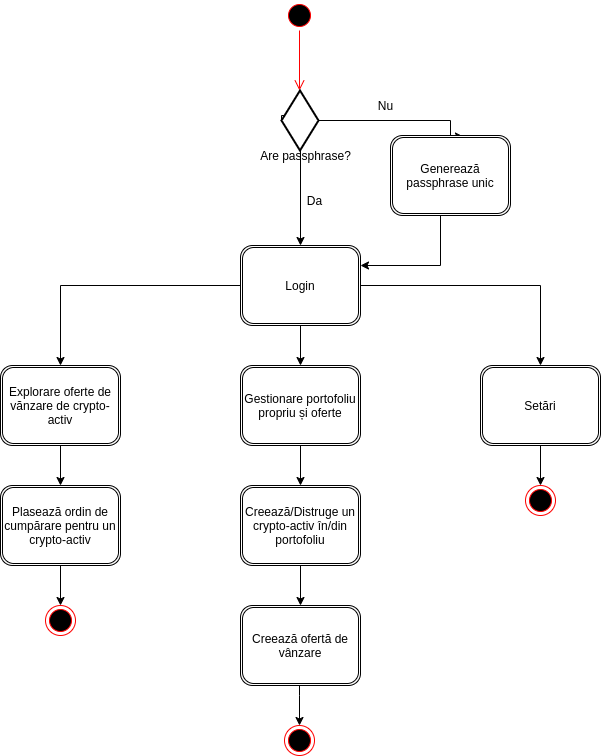

The diagram above was exported from draw.io. Its source (the exported page's mxGraphModel, read from the mxfile embedded in the PNG):
<mxGraphModel dx="1422" dy="860" grid="1" gridSize="10" guides="1" tooltips="1" connect="1" arrows="1" fold="1" page="1" pageScale="1" pageWidth="850" pageHeight="1100" math="0" shadow="0">
  <root>
    <mxCell id="0" />
    <mxCell id="1" parent="0" />
    <mxCell id="80TKv1eTuesMFaibbRTv-26" style="edgeStyle=orthogonalEdgeStyle;rounded=0;orthogonalLoop=1;jettySize=auto;html=1;entryX=0.5;entryY=0;entryDx=0;entryDy=0;" edge="1" parent="1" source="80TKv1eTuesMFaibbRTv-1" target="80TKv1eTuesMFaibbRTv-25">
      <mxGeometry relative="1" as="geometry" />
    </mxCell>
    <mxCell id="80TKv1eTuesMFaibbRTv-1" value="Explorare oferte de vănzare de crypto-activ" style="shape=ext;double=1;rounded=1;whiteSpace=wrap;html=1;" vertex="1" parent="1">
      <mxGeometry x="120" y="400" width="120" height="80" as="geometry" />
    </mxCell>
    <mxCell id="80TKv1eTuesMFaibbRTv-3" value="" style="ellipse;html=1;shape=startState;fillColor=#000000;strokeColor=#ff0000;" vertex="1" parent="1">
      <mxGeometry x="404" y="35" width="30" height="30" as="geometry" />
    </mxCell>
    <mxCell id="80TKv1eTuesMFaibbRTv-4" value="" style="edgeStyle=orthogonalEdgeStyle;html=1;verticalAlign=bottom;endArrow=open;endSize=8;strokeColor=#ff0000;" edge="1" source="80TKv1eTuesMFaibbRTv-3" parent="1">
      <mxGeometry relative="1" as="geometry">
        <mxPoint x="419" y="125" as="targetPoint" />
      </mxGeometry>
    </mxCell>
    <mxCell id="80TKv1eTuesMFaibbRTv-11" style="edgeStyle=orthogonalEdgeStyle;rounded=0;orthogonalLoop=1;jettySize=auto;html=1;exitX=0;exitY=0.5;exitDx=0;exitDy=0;exitPerimeter=0;entryX=0.5;entryY=0;entryDx=0;entryDy=0;" edge="1" parent="1" source="80TKv1eTuesMFaibbRTv-6" target="80TKv1eTuesMFaibbRTv-10">
      <mxGeometry relative="1" as="geometry">
        <Array as="points">
          <mxPoint x="401" y="150" />
          <mxPoint x="420" y="150" />
        </Array>
      </mxGeometry>
    </mxCell>
    <mxCell id="80TKv1eTuesMFaibbRTv-13" style="edgeStyle=orthogonalEdgeStyle;rounded=0;orthogonalLoop=1;jettySize=auto;html=1;exitX=1;exitY=0.5;exitDx=0;exitDy=0;exitPerimeter=0;entryX=0.608;entryY=0.013;entryDx=0;entryDy=0;entryPerimeter=0;" edge="1" parent="1" source="80TKv1eTuesMFaibbRTv-6" target="80TKv1eTuesMFaibbRTv-12">
      <mxGeometry relative="1" as="geometry">
        <Array as="points">
          <mxPoint x="570" y="155" />
          <mxPoint x="570" y="171" />
        </Array>
      </mxGeometry>
    </mxCell>
    <mxCell id="80TKv1eTuesMFaibbRTv-6" value="" style="strokeWidth=2;html=1;shape=mxgraph.flowchart.decision;whiteSpace=wrap;" vertex="1" parent="1">
      <mxGeometry x="401" y="125" width="37" height="60" as="geometry" />
    </mxCell>
    <mxCell id="80TKv1eTuesMFaibbRTv-9" value="Are passphrase?" style="text;html=1;align=center;verticalAlign=middle;resizable=0;points=[];autosize=1;" vertex="1" parent="1">
      <mxGeometry x="370" y="180" width="110" height="20" as="geometry" />
    </mxCell>
    <mxCell id="80TKv1eTuesMFaibbRTv-20" style="edgeStyle=orthogonalEdgeStyle;rounded=0;orthogonalLoop=1;jettySize=auto;html=1;entryX=0.5;entryY=0;entryDx=0;entryDy=0;" edge="1" parent="1" source="80TKv1eTuesMFaibbRTv-10" target="80TKv1eTuesMFaibbRTv-1">
      <mxGeometry relative="1" as="geometry">
        <Array as="points">
          <mxPoint x="180" y="320" />
        </Array>
      </mxGeometry>
    </mxCell>
    <mxCell id="80TKv1eTuesMFaibbRTv-21" style="edgeStyle=orthogonalEdgeStyle;rounded=0;orthogonalLoop=1;jettySize=auto;html=1;entryX=0.5;entryY=0;entryDx=0;entryDy=0;" edge="1" parent="1" source="80TKv1eTuesMFaibbRTv-10" target="80TKv1eTuesMFaibbRTv-18">
      <mxGeometry relative="1" as="geometry">
        <Array as="points">
          <mxPoint x="660" y="320" />
        </Array>
      </mxGeometry>
    </mxCell>
    <mxCell id="80TKv1eTuesMFaibbRTv-23" style="edgeStyle=orthogonalEdgeStyle;rounded=0;orthogonalLoop=1;jettySize=auto;html=1;" edge="1" parent="1" source="80TKv1eTuesMFaibbRTv-10" target="80TKv1eTuesMFaibbRTv-17">
      <mxGeometry relative="1" as="geometry" />
    </mxCell>
    <mxCell id="80TKv1eTuesMFaibbRTv-10" value="Login" style="shape=ext;double=1;rounded=1;whiteSpace=wrap;html=1;" vertex="1" parent="1">
      <mxGeometry x="360" y="280" width="120" height="80" as="geometry" />
    </mxCell>
    <mxCell id="80TKv1eTuesMFaibbRTv-22" style="edgeStyle=orthogonalEdgeStyle;rounded=0;orthogonalLoop=1;jettySize=auto;html=1;entryX=1;entryY=0.25;entryDx=0;entryDy=0;" edge="1" parent="1" source="80TKv1eTuesMFaibbRTv-12" target="80TKv1eTuesMFaibbRTv-10">
      <mxGeometry relative="1" as="geometry">
        <Array as="points">
          <mxPoint x="560" y="300" />
        </Array>
      </mxGeometry>
    </mxCell>
    <mxCell id="80TKv1eTuesMFaibbRTv-12" value="Generează passphrase unic" style="shape=ext;double=1;rounded=1;whiteSpace=wrap;html=1;" vertex="1" parent="1">
      <mxGeometry x="510" y="170" width="120" height="80" as="geometry" />
    </mxCell>
    <mxCell id="80TKv1eTuesMFaibbRTv-14" value="Da" style="text;html=1;align=center;verticalAlign=middle;resizable=0;points=[];autosize=1;" vertex="1" parent="1">
      <mxGeometry x="419" y="225" width="30" height="20" as="geometry" />
    </mxCell>
    <mxCell id="80TKv1eTuesMFaibbRTv-15" value="Nu&lt;br&gt;" style="text;html=1;align=center;verticalAlign=middle;resizable=0;points=[];autosize=1;" vertex="1" parent="1">
      <mxGeometry x="490" y="130" width="30" height="20" as="geometry" />
    </mxCell>
    <mxCell id="80TKv1eTuesMFaibbRTv-29" style="edgeStyle=orthogonalEdgeStyle;rounded=0;orthogonalLoop=1;jettySize=auto;html=1;" edge="1" parent="1" source="80TKv1eTuesMFaibbRTv-17">
      <mxGeometry relative="1" as="geometry">
        <mxPoint x="420" y="520" as="targetPoint" />
      </mxGeometry>
    </mxCell>
    <mxCell id="80TKv1eTuesMFaibbRTv-17" value="Gestionare portofoliu propriu și oferte" style="shape=ext;double=1;rounded=1;whiteSpace=wrap;html=1;" vertex="1" parent="1">
      <mxGeometry x="360" y="400" width="120" height="80" as="geometry" />
    </mxCell>
    <mxCell id="80TKv1eTuesMFaibbRTv-32" style="edgeStyle=orthogonalEdgeStyle;rounded=0;orthogonalLoop=1;jettySize=auto;html=1;entryX=0.5;entryY=0;entryDx=0;entryDy=0;" edge="1" parent="1" source="80TKv1eTuesMFaibbRTv-18" target="80TKv1eTuesMFaibbRTv-31">
      <mxGeometry relative="1" as="geometry" />
    </mxCell>
    <mxCell id="80TKv1eTuesMFaibbRTv-18" value="Setări" style="shape=ext;double=1;rounded=1;whiteSpace=wrap;html=1;" vertex="1" parent="1">
      <mxGeometry x="600" y="400" width="120" height="80" as="geometry" />
    </mxCell>
    <mxCell id="80TKv1eTuesMFaibbRTv-28" style="edgeStyle=orthogonalEdgeStyle;rounded=0;orthogonalLoop=1;jettySize=auto;html=1;entryX=0.5;entryY=0;entryDx=0;entryDy=0;" edge="1" parent="1" source="80TKv1eTuesMFaibbRTv-25" target="80TKv1eTuesMFaibbRTv-27">
      <mxGeometry relative="1" as="geometry" />
    </mxCell>
    <mxCell id="80TKv1eTuesMFaibbRTv-25" value="Plasează ordin de cumpărare pentru un crypto-activ" style="shape=ext;double=1;rounded=1;whiteSpace=wrap;html=1;" vertex="1" parent="1">
      <mxGeometry x="120" y="520" width="120" height="80" as="geometry" />
    </mxCell>
    <mxCell id="80TKv1eTuesMFaibbRTv-27" value="" style="ellipse;html=1;shape=endState;fillColor=#000000;strokeColor=#ff0000;" vertex="1" parent="1">
      <mxGeometry x="165" y="640" width="30" height="30" as="geometry" />
    </mxCell>
    <mxCell id="80TKv1eTuesMFaibbRTv-35" style="edgeStyle=orthogonalEdgeStyle;rounded=0;orthogonalLoop=1;jettySize=auto;html=1;" edge="1" parent="1" source="80TKv1eTuesMFaibbRTv-30" target="80TKv1eTuesMFaibbRTv-34">
      <mxGeometry relative="1" as="geometry" />
    </mxCell>
    <mxCell id="80TKv1eTuesMFaibbRTv-30" value="Creează/Distruge un crypto-activ în/din portofoliu" style="shape=ext;double=1;rounded=1;whiteSpace=wrap;html=1;" vertex="1" parent="1">
      <mxGeometry x="360" y="520" width="120" height="80" as="geometry" />
    </mxCell>
    <mxCell id="80TKv1eTuesMFaibbRTv-31" value="" style="ellipse;html=1;shape=endState;fillColor=#000000;strokeColor=#ff0000;" vertex="1" parent="1">
      <mxGeometry x="645" y="520" width="30" height="30" as="geometry" />
    </mxCell>
    <mxCell id="80TKv1eTuesMFaibbRTv-39" style="edgeStyle=orthogonalEdgeStyle;rounded=0;orthogonalLoop=1;jettySize=auto;html=1;entryX=0.5;entryY=0;entryDx=0;entryDy=0;" edge="1" parent="1" source="80TKv1eTuesMFaibbRTv-34" target="80TKv1eTuesMFaibbRTv-37">
      <mxGeometry relative="1" as="geometry">
        <Array as="points">
          <mxPoint x="419" y="730" />
          <mxPoint x="419" y="730" />
        </Array>
      </mxGeometry>
    </mxCell>
    <mxCell id="80TKv1eTuesMFaibbRTv-34" value="Creează ofertă de vânzare" style="shape=ext;double=1;rounded=1;whiteSpace=wrap;html=1;" vertex="1" parent="1">
      <mxGeometry x="360" y="640" width="120" height="80" as="geometry" />
    </mxCell>
    <mxCell id="80TKv1eTuesMFaibbRTv-37" value="" style="ellipse;html=1;shape=endState;fillColor=#000000;strokeColor=#ff0000;" vertex="1" parent="1">
      <mxGeometry x="404" y="760" width="30" height="30" as="geometry" />
    </mxCell>
  </root>
</mxGraphModel>